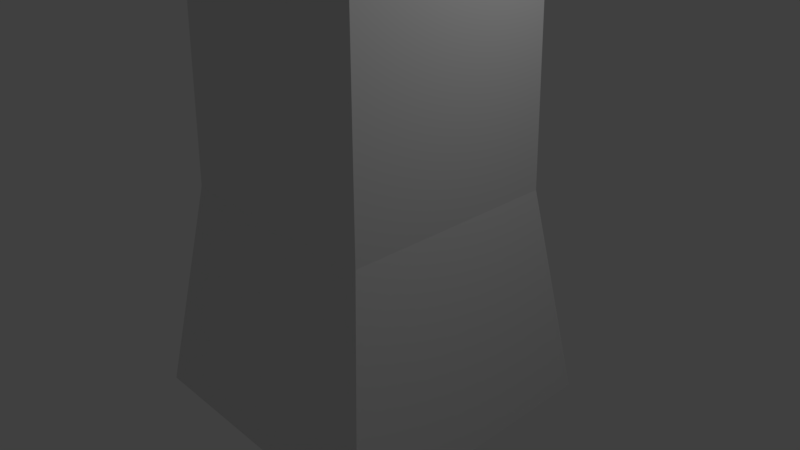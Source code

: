 # Source: drzewo3.blend  (saved by Blender 2.79.0; exported with 4.5.12 LTS)
import bpy
from mathutils import Matrix  # noqa: F401  (used for matrix-valued properties, if any)

bpy.ops.wm.read_factory_settings(use_empty=True)
scene = bpy.context.scene
scene.name = 'Scene'

# ---- collections
col_collection_1 = bpy.data.collections.new('Collection 1'); scene.collection.children.link(col_collection_1)

# ---- materials (node trees are filled in below, after node groups)
mat_material = bpy.data.materials.new('Material')
mat_material.alpha_threshold = 0.0
mat_material.use_transparent_shadow = False
mat_material.roughness = 0.5
mat_material.line_color = (0.0, 0.0, 0.0, 1.0)

# ---- material node trees

# ---- world
world_world = bpy.data.worlds.new('World'); scene.world = world_world
world_world.color = (0.05088, 0.05088, 0.05088)
world_world.use_sun_shadow = False
world_world.sun_shadow_jitter_overblur = 0.0
world_world.cycles.sampling_method = 'MANUAL'

# ---- cameras
cam_camera = bpy.data.cameras.new('Camera')
cam_camera.clip_end = 100.0
cam_camera.lens = 35.0
cam_camera.sensor_width = 32.0
cam_camera.sensor_height = 18.0
cam_camera.ortho_scale = 7.314
cam_camera.dof.focus_distance = 0.0
cam_camera.dof.aperture_fstop = 128.0

# ---- lights
light_lamp = bpy.data.lights.new('Lamp', 'POINT')
light_lamp.transmission_factor = 0.0
light_lamp.cutoff_distance = 30.0
light_lamp.energy = 100.0
light_lamp.shadow_buffer_clip_start = 1.001
light_lamp.shadow_soft_size = 0.1
light_lamp.shadow_maximum_resolution = 0.006
light_lamp.use_absolute_resolution = True

# ---- meshes
me_cube_005 = bpy.data.meshes.new('Cube.005')
me_cube_005.from_pydata([(-4.463, 18.0, 54.76), (5.47, 10.25, 66.35), (-8.257, 5.745, 66.58), (-16.74, 17.02, 62.92), (-8.257, 31.64, 61.2), (5.47, 27.18, 61.2), (-0.6689, 6.334, 80.99), (-14.4, 9.705, 77.08), (-14.4, 24.86, 76.24), (-0.6689, 29.46, 81.61), (7.815, 17.97, 79.55), (-4.463, 13.35, 88.16), (-6.693, 10.27, 58.47), (1.376, 13.25, 58.1), (-0.8545, 6.271, 65.09), (7.214, 18.14, 62.2), (1.376, 23.87, 55.85), (-11.68, 17.32, 57.21), (-13.91, 10.27, 62.93), (-6.693, 26.49, 55.85), (-13.91, 24.76, 61.33), (-0.8545, 32.58, 59.23), (8.593, 13.01, 73.31), (8.593, 23.28, 69.18), (-4.463, 3.903, 74.59), (3.606, 6.297, 75.0), (-17.52, 12.82, 69.44), (-12.53, 6.271, 72.3), (-12.53, 30.54, 67.92), (-17.52, 21.63, 68.84), (3.606, 31.92, 67.64), (-4.463, 34.53, 67.63), (4.984, 11.16, 81.31), (-8.072, 6.437, 80.38), (-16.14, 16.59, 77.62), (-8.072, 28.75, 81.68), (4.984, 25.04, 80.74), (-2.233, 9.866, 85.55), (2.754, 14.47, 86.7), (-10.3, 11.96, 84.09), (-10.3, 19.74, 85.84), (-2.233, 20.17, 89.26)], [], [(0, 13, 12), (1, 13, 15), (0, 12, 17), (0, 17, 19), (0, 19, 16), (1, 15, 22), (2, 14, 24), (3, 18, 26), (4, 20, 28), (5, 21, 30), (1, 22, 25), (2, 24, 27), (3, 26, 29), (4, 28, 31), (5, 30, 23), (6, 32, 37), (7, 33, 39), (8, 34, 40), (9, 35, 41), (10, 36, 38), (38, 41, 11), (38, 36, 41), (36, 9, 41), (41, 40, 11), (41, 35, 40), (35, 8, 40), (40, 39, 11), (40, 34, 39), (34, 7, 39), (39, 37, 11), (39, 33, 37), (33, 6, 37), (37, 38, 11), (37, 32, 38), (32, 10, 38), (23, 36, 10), (23, 30, 36), (30, 9, 36), (31, 35, 9), (31, 28, 35), (28, 8, 35), (29, 34, 8), (29, 26, 34), (26, 7, 34), (27, 33, 7), (27, 24, 33), (24, 6, 33), (25, 32, 6), (25, 22, 32), (22, 10, 32), (30, 31, 9), (30, 21, 31), (21, 4, 31), (28, 29, 8), (28, 20, 29), (20, 3, 29), (26, 27, 7), (26, 18, 27), (18, 2, 27), (24, 25, 6), (24, 14, 25), (14, 1, 25), (22, 23, 10), (22, 15, 23), (15, 5, 23), (16, 21, 5), (16, 19, 21), (19, 4, 21), (19, 20, 4), (19, 17, 20), (17, 3, 20), (17, 18, 3), (17, 12, 18), (12, 2, 18), (15, 16, 5), (15, 13, 16), (13, 0, 16), (12, 14, 2), (12, 13, 14), (13, 1, 14)])
me_cube_005.materials.append(mat_material)
me_cube_005.use_remesh_preserve_volume = False
me_cube_005.use_remesh_preserve_attributes = False
me_cube_005.use_mirror_vertex_groups = False
me_cube_005.update()
me_cube_004 = bpy.data.meshes.new('Cube.004')
me_cube_004.from_pydata([(-21.42, -8.09, 62.79), (-13.95, -5.662, 62.79), (-16.01, -12.02, 66.92), (-8.54, -1.732, 66.92), (-13.95, 2.197, 62.79), (-26.04, -1.733, 62.79), (-28.11, -8.09, 66.92), (-21.42, 4.625, 62.79), (-28.11, 4.625, 66.92), (-16.01, 8.996, 67.81), (-7.263, -5.436, 76.57), (-7.263, 3.284, 78.29), (-19.36, -15.09, 74.84), (-11.88, -12.63, 74.89), (-31.45, -5.662, 73.61), (-26.83, -12.21, 73.97), (-26.83, 9.166, 74.83), (-31.45, 2.197, 73.61), (-11.88, 10.68, 78.61), (-19.36, 13.12, 77.87), (-10.61, -11.58, 84.5), (-22.7, -15.89, 83.5), (-30.17, -2.253, 82.17), (-22.7, 10.44, 86.91), (-10.61, 5.324, 91.8), (-17.29, -15.7, 89.76), (-12.67, -8.143, 92.16), (-24.76, -9.858, 89.07), (-24.76, 0.1282, 92.65), (-17.29, 4.425, 96.2), (-19.36, -8.025, 94.29), (-7.983, -3.633, 87.67), (-15.84, 12.39, 88.75), (-28.56, 5.022, 81.34), (-28.56, -9.205, 80.7), (-15.84, -17.01, 82.9), (-10.16, 5.263, 68.54), (-22.87, 9.355, 68.46), (-30.73, -1.733, 67.92), (-22.87, -12.55, 67.92), (-10.16, -8.418, 67.92), (-19.36, -1.733, 60.89)], [], [(24, 32, 29), (26, 24, 29), (26, 29, 30), (23, 33, 28), (29, 23, 28), (29, 28, 30), (22, 34, 27), (28, 22, 27), (28, 27, 30), (21, 35, 25), (27, 21, 25), (27, 25, 30), (20, 31, 26), (25, 20, 26), (25, 26, 30), (18, 32, 24), (11, 18, 24), (11, 24, 31), (16, 33, 23), (19, 16, 23), (19, 23, 32), (14, 34, 22), (17, 14, 22), (17, 22, 33), (12, 35, 21), (15, 12, 21), (15, 21, 34), (10, 31, 20), (13, 10, 20), (13, 20, 35), (9, 37, 19), (18, 9, 19), (18, 19, 32), (8, 38, 17), (16, 8, 17), (16, 17, 33), (6, 39, 15), (14, 6, 15), (14, 15, 34), (2, 40, 13), (12, 2, 13), (12, 13, 35), (3, 36, 11), (10, 3, 11), (10, 11, 31), (7, 37, 9), (4, 7, 9), (4, 9, 36), (5, 38, 8), (7, 5, 8), (7, 8, 37), (0, 39, 6), (5, 0, 6), (5, 6, 38), (1, 41, 4), (3, 1, 4), (3, 4, 36), (1, 40, 2), (0, 1, 2), (0, 2, 39), (31, 24, 26), (32, 23, 29), (33, 22, 28), (34, 21, 27), (35, 20, 25), (36, 18, 11), (37, 16, 19), (38, 14, 17), (39, 12, 15), (40, 10, 13), (36, 9, 18), (37, 8, 16), (38, 6, 14), (39, 2, 12), (40, 3, 10), (41, 7, 4), (41, 5, 7), (41, 0, 5), (40, 1, 3), (41, 1, 0)])
me_cube_004.materials.append(mat_material)
me_cube_004.use_remesh_preserve_volume = False
me_cube_004.use_remesh_preserve_attributes = False
me_cube_004.use_mirror_vertex_groups = False
me_cube_004.update()
me_cube_003 = bpy.data.meshes.new('Cube.003')
me_cube_003.from_pydata([(-2.481, -22.97, 51.21), (8.244, -30.52, 59.71), (-6.578, -35.34, 59.71), (-15.74, -22.97, 59.4), (-6.578, -10.36, 59.4), (8.244, -14.94, 59.71), (1.615, -28.99, 80.8), (-13.21, -27.86, 76.33), (-13.21, -12.89, 75.56), (1.615, -7.463, 76.33), (10.78, -16.29, 80.7), (-2.481, -12.65, 90.99), (-4.889, -30.38, 53.42), (3.823, -27.55, 53.42), (1.415, -34.72, 58.54), (10.13, -22.73, 58.54), (3.823, -18.39, 53.42), (-10.27, -22.97, 53.42), (-12.68, -30.38, 58.24), (-4.889, -15.56, 53.42), (-12.68, -15.56, 58.24), (1.415, -10.98, 58.24), (11.62, -24.86, 69.44), (11.62, -15.7, 69.44), (-2.481, -35.1, 69.44), (6.231, -32.27, 69.44), (-16.58, -27.31, 66.34), (-11.19, -33.56, 67.81), (-11.19, -10.74, 66.34), (-16.58, -18.15, 66.34), (6.231, -9.573, 67.81), (-2.481, -7.91, 66.34), (7.719, -24.37, 81.23), (-6.378, -29.02, 81.3), (-15.09, -20.07, 77.5), (-6.378, -8.08, 77.5), (7.719, -9.353, 81.04), (-0.07335, -20.06, 88.78), (5.311, -12.65, 88.78), (-8.785, -20.68, 86.49), (-8.785, -11.43, 86.4), (-0.07335, -8.478, 86.28)], [], [(0, 13, 12), (1, 13, 15), (0, 12, 17), (0, 17, 19), (0, 19, 16), (1, 15, 22), (2, 14, 24), (3, 18, 26), (4, 20, 28), (5, 21, 30), (1, 22, 25), (2, 24, 27), (3, 26, 29), (4, 28, 31), (5, 30, 23), (6, 32, 37), (7, 33, 39), (8, 34, 40), (9, 35, 41), (10, 36, 38), (38, 41, 11), (38, 36, 41), (36, 9, 41), (41, 40, 11), (41, 35, 40), (35, 8, 40), (40, 39, 11), (40, 34, 39), (34, 7, 39), (39, 37, 11), (39, 33, 37), (33, 6, 37), (37, 38, 11), (37, 32, 38), (32, 10, 38), (23, 36, 10), (23, 30, 36), (30, 9, 36), (31, 35, 9), (31, 28, 35), (28, 8, 35), (29, 34, 8), (29, 26, 34), (26, 7, 34), (27, 33, 7), (27, 24, 33), (24, 6, 33), (25, 32, 6), (25, 22, 32), (22, 10, 32), (30, 31, 9), (30, 21, 31), (21, 4, 31), (28, 29, 8), (28, 20, 29), (20, 3, 29), (26, 27, 7), (26, 18, 27), (18, 2, 27), (24, 25, 6), (24, 14, 25), (14, 1, 25), (22, 23, 10), (22, 15, 23), (15, 5, 23), (16, 21, 5), (16, 19, 21), (19, 4, 21), (19, 20, 4), (19, 17, 20), (17, 3, 20), (17, 18, 3), (17, 12, 18), (12, 2, 18), (15, 16, 5), (15, 13, 16), (13, 0, 16), (12, 14, 2), (12, 13, 14), (13, 1, 14)])
me_cube_003.materials.append(mat_material)
me_cube_003.use_remesh_preserve_volume = False
me_cube_003.use_remesh_preserve_attributes = False
me_cube_003.use_mirror_vertex_groups = False
me_cube_003.update()
me_cube_002 = bpy.data.meshes.new('Cube.002')
me_cube_002.from_pydata([(17.21, -0.005748, 61.2), (22.85, -6.939, 68.61), (13.8, -11.22, 68.61), (7.135, -0.005748, 68.49), (15.88, 11.21, 68.45), (26.27, 6.928, 68.55), (20.95, -13.45, 82.39), (11.1, -6.955, 81.79), (14.68, 6.928, 81.4), (28.84, 10.48, 81.17), (35.3, -0.875, 79.82), (29.27, 0.5892, 91.15), (15.22, -6.6, 63.17), (18.68, -4.081, 63.17), (16.77, -10.68, 67.58), (25.85, -0.005748, 67.55), (18.86, 4.07, 63.16), (11.29, -0.005748, 63.17), (9.185, -6.6, 67.45), (15.28, 6.588, 63.16), (9.532, 6.588, 67.45), (20.02, 10.66, 67.39), (30.44, -4.26, 74.23), (33.04, 3.447, 73.99), (19.52, -13.38, 75.65), (22.53, -11.22, 74.89), (6.623, -4.081, 74.51), (11.74, -10.68, 75.11), (13.63, 10.66, 74.46), (6.76, 4.07, 74.51), (29.71, 9.92, 74.69), (21.71, 13.18, 74.36), (28.83, -7.803, 81.94), (17.26, -12.08, 84.67), (10.32, -0.005045, 82.85), (22.15, 10.94, 82.74), (34.14, 6.132, 81.76), (24.69, -7.776, 89.3), (33.82, -0.3085, 87.48), (14.31, -4.169, 89.39), (19.83, 4.995, 89.33), (30.19, 7.181, 88.05)], [], [(0, 13, 12), (1, 13, 15), (0, 12, 17), (0, 17, 19), (0, 19, 16), (1, 15, 22), (2, 14, 24), (3, 18, 26), (4, 20, 28), (5, 21, 30), (1, 22, 25), (2, 24, 27), (3, 26, 29), (4, 28, 31), (5, 30, 23), (6, 32, 37), (7, 33, 39), (8, 34, 40), (9, 35, 41), (10, 36, 38), (38, 41, 11), (38, 36, 41), (36, 9, 41), (41, 40, 11), (41, 35, 40), (35, 8, 40), (40, 39, 11), (40, 34, 39), (34, 7, 39), (39, 37, 11), (39, 33, 37), (33, 6, 37), (37, 38, 11), (37, 32, 38), (32, 10, 38), (23, 36, 10), (23, 30, 36), (30, 9, 36), (31, 35, 9), (31, 28, 35), (28, 8, 35), (29, 34, 8), (29, 26, 34), (26, 7, 34), (27, 33, 7), (27, 24, 33), (24, 6, 33), (25, 32, 6), (25, 22, 32), (22, 10, 32), (30, 31, 9), (30, 21, 31), (21, 4, 31), (28, 29, 8), (28, 20, 29), (20, 3, 29), (26, 27, 7), (26, 18, 27), (18, 2, 27), (24, 25, 6), (24, 14, 25), (14, 1, 25), (22, 23, 10), (22, 15, 23), (15, 5, 23), (16, 21, 5), (16, 19, 21), (19, 4, 21), (19, 20, 4), (19, 17, 20), (17, 3, 20), (17, 18, 3), (17, 12, 18), (12, 2, 18), (15, 16, 5), (15, 13, 16), (13, 0, 16), (12, 14, 2), (12, 13, 14), (13, 1, 14)])
me_cube_002.materials.append(mat_material)
me_cube_002.use_remesh_preserve_volume = False
me_cube_002.use_remesh_preserve_attributes = False
me_cube_002.use_mirror_vertex_groups = False
me_cube_002.update()
me_cube_001 = bpy.data.meshes.new('Cube.001')
me_cube_001.from_pydata([(-2.967, -8.957e-06, 69.23), (8.017, -7.277, 77.29), (-6.502, -11.77, 77.0), (-15.31, -8.959e-06, 76.89), (-6.502, 11.77, 77.0), (8.017, 7.277, 77.29), (6.628, -11.77, 99.02), (-9.708, -7.277, 97.54), (-11.67, 7.277, 90.86), (3.75, 11.77, 91.09), (14.75, -9.491e-06, 93.15), (3.047, -1.036e-05, 109.5), (-5.183, -6.921, 71.31), (3.192, -4.277, 71.41), (1.189, -11.2, 76.01), (9.761, -9.012e-06, 76.2), (3.192, 4.277, 71.41), (-10.31, -8.954e-06, 71.27), (-12.44, -6.921, 75.81), (-5.183, 6.921, 71.31), (-12.44, 6.921, 75.81), (1.189, 11.2, 76.01), (12.37, -4.277, 84.02), (12.37, 4.277, 84.01), (-1.755, -13.84, 84.41), (7.008, -11.2, 84.68), (-15.64, -4.277, 84.1), (-10.34, -11.2, 84.22), (-10.51, 11.2, 83.32), (-15.76, 4.277, 83.23), (6.813, 11.2, 83.76), (-1.916, 13.84, 83.51), (13.62, -6.921, 99.82), (-1.746, -11.2, 98.52), (-12.0, -9.896e-06, 97.26), (-4.434, 11.2, 92.37), (11.74, 6.921, 94.15), (5.295, -6.921, 107.5), (12.94, -1.04e-05, 105.9), (-4.604, -4.277, 106.3), (-3.155, 4.277, 104.2), (6.197, 6.921, 105.0)], [], [(0, 13, 12), (1, 13, 15), (0, 12, 17), (0, 17, 19), (0, 19, 16), (1, 15, 22), (2, 14, 24), (3, 18, 26), (4, 20, 28), (5, 21, 30), (1, 22, 25), (2, 24, 27), (3, 26, 29), (4, 28, 31), (5, 30, 23), (6, 32, 37), (7, 33, 39), (8, 34, 40), (9, 35, 41), (10, 36, 38), (38, 41, 11), (38, 36, 41), (36, 9, 41), (41, 40, 11), (41, 35, 40), (35, 8, 40), (40, 39, 11), (40, 34, 39), (34, 7, 39), (39, 37, 11), (39, 33, 37), (33, 6, 37), (37, 38, 11), (37, 32, 38), (32, 10, 38), (23, 36, 10), (23, 30, 36), (30, 9, 36), (31, 35, 9), (31, 28, 35), (28, 8, 35), (29, 34, 8), (29, 26, 34), (26, 7, 34), (27, 33, 7), (27, 24, 33), (24, 6, 33), (25, 32, 6), (25, 22, 32), (22, 10, 32), (30, 31, 9), (30, 21, 31), (21, 4, 31), (28, 29, 8), (28, 20, 29), (20, 3, 29), (26, 27, 7), (26, 18, 27), (18, 2, 27), (24, 25, 6), (24, 14, 25), (14, 1, 25), (22, 23, 10), (22, 15, 23), (15, 5, 23), (16, 21, 5), (16, 19, 21), (19, 4, 21), (19, 20, 4), (19, 17, 20), (17, 3, 20), (17, 18, 3), (17, 12, 18), (12, 2, 18), (15, 16, 5), (15, 13, 16), (13, 0, 16), (12, 14, 2), (12, 13, 14), (13, 1, 14)])
me_cube_001.materials.append(mat_material)
me_cube_001.use_remesh_preserve_volume = False
me_cube_001.use_remesh_preserve_attributes = False
me_cube_001.use_mirror_vertex_groups = False
me_cube_001.update()
me_cube = bpy.data.meshes.new('Cube')
me_cube.from_pydata([(1.928, 1.928, -2.004), (1.928, -1.928, -2.004), (-1.928, -1.928, -2.004), (-1.928, 1.928, -2.004), (1.466, 1.466, 0.927), (1.466, -1.466, 0.927), (-1.466, -1.466, 0.927), (-1.466, 1.466, 0.927), (1.088, 1.088, 19.36), (1.088, -1.088, 19.36), (-1.088, -1.088, 19.36), (-1.088, 1.088, 19.36), (0.9767, 1.0, 26.47), (0.9767, -1.0, 26.47), (-0.9767, -1.0, 26.05), (-0.9767, 1.0, 26.05), (-2.11, 1.0, 40.51), (-2.11, -1.0, 40.51), (-4.063, -1.0, 40.08), (-4.063, 1.0, 40.08), (-4.286, 1.0, 49.87), (-4.286, -1.0, 49.87), (-6.897, -0.9745, 51.08), (-6.897, 0.8997, 51.08), (-1.831, 0.9198, 60.91), (-1.831, -0.9198, 60.91), (-3.604, -0.9198, 61.4), (-3.604, 0.9198, 61.4), (-0.7802, 0.9198, 65.29), (-0.7802, -0.9198, 65.29), (-2.526, -0.9198, 64.71), (-2.526, 0.9198, 64.71), (-3.406, 0.9198, 73.19), (-3.406, -0.9198, 73.19), (-5.152, -0.9198, 72.61), (-5.152, 0.9198, 72.61), (-2.591, -1.0, 42.58), (-2.629, 1.0, 42.74), (0.6698, 0.7922, 43.63), (0.5504, -0.9482, 43.81), (0.1788, -0.738, 45.62), (0.2692, 1.019, 45.59), (3.208, 0.5459, 44.44), (3.03, -1.196, 44.53), (1.766, -0.9947, 45.89), (1.845, 0.7629, 45.9), (7.404, 0.35, 48.64), (7.22, -1.394, 48.62), (5.425, -1.208, 49.09), (5.469, 0.5499, 49.14), (9.206, -0.02239, 57.69), (9.059, -1.424, 57.75), (7.963, -1.263, 58.76), (8.024, 0.1507, 58.78), (13.48, 0.2658, 62.83), (13.64, -1.115, 63.07), (12.29, -1.166, 63.71), (12.02, 0.2111, 63.52), (-5.688, -1.0, 47.88), (-4.356, -1.0, 47.54), (-4.027, -5.498, 49.55), (-5.676, -5.255, 50.65), (-5.995, -5.606, 48.12), (-4.846, -5.771, 47.38), (-4.195, -8.629, 49.98), (-5.844, -7.984, 50.91), (-6.163, -9.274, 48.7), (-5.014, -9.706, 48.08), (-4.961, -12.51, 54.19), (-5.959, -12.12, 54.75), (-6.152, -12.9, 53.41), (-5.457, -13.16, 53.04), (-6.288, 0.8997, 53.28), (-6.253, -0.9745, 53.41), (-12.36, -0.9309, 54.44), (-12.33, 0.6531, 54.55), (-11.14, 0.5332, 56.06), (-11.09, -1.058, 56.04), (-21.02, -1.208, 61.31), (-20.89, 0.363, 61.5), (-19.22, 0.1152, 62.43), (-19.25, -1.471, 62.29), (-21.35, -1.845, 64.9), (-21.22, -0.2736, 65.09), (-19.54, -0.5214, 66.02), (-19.57, -2.107, 65.88), (-22.85, -1.934, 67.82), (-22.51, -0.3977, 68.04), (-20.64, -0.7727, 67.74), (-20.87, -2.331, 67.51), (-22.3, -2.658, 72.17), (-21.96, -1.122, 72.38), (-20.09, -1.497, 72.08), (-20.32, -3.055, 71.85), (10.17, 0.03228, 61.12), (11.35, -0.1408, 60.03), (11.2, -1.542, 60.09), (10.11, -1.382, 61.1), (14.6, 0.7744, 65.27), (14.66, -0.6133, 65.52), (13.68, -0.4542, 66.64), (13.54, 0.946, 66.48), (16.69, 1.497, 68.03), (16.98, 0.1476, 68.32), (15.82, -0.1937, 68.2), (15.41, 1.129, 67.9), (16.61, 2.424, 72.99), (16.91, 1.075, 73.27), (15.83, 0.7337, 73.16), (15.42, 2.056, 72.86), (7.12, -1.311, 55.85), (7.181, 0.3539, 55.88), (8.555, -1.495, 54.92), (8.728, 0.1552, 54.88), (-5.211, -16.55, 56.74), (-6.132, -15.8, 56.98), (-6.485, -17.2, 56.39), (-5.841, -17.7, 56.23), (-5.621, -18.27, 60.92), (-6.396, -17.64, 61.11), (-6.693, -18.82, 60.62), (-6.151, -19.25, 60.49), (-5.539, 0.9478, 45.81), (-5.104, 0.9632, 44.12), (-3.088, 1.0, 44.72), (-3.511, 1.0, 46.54), (-5.585, 2.917, 45.77), (-5.15, 3.458, 44.17), (-3.134, 3.307, 44.75), (-3.558, 2.74, 46.48), (-5.74, 7.851, 48.71), (-5.305, 9.485, 48.28), (-3.289, 8.919, 48.47), (-3.713, 7.161, 48.95), (-5.851, 9.258, 53.84), (-5.416, 10.62, 52.83), (-3.401, 10.16, 53.22), (-3.824, 8.708, 54.32), (-5.699, 14.15, 60.08), (-5.379, 15.14, 59.34), (-3.895, 14.81, 59.62), (-4.207, 13.74, 60.43), (-5.6, 17.64, 64.48), (-5.357, 17.94, 63.59), (-4.23, 17.86, 63.91), (-4.467, 17.53, 64.87), (-5.541, 20.55, 65.36), (-5.341, 20.35, 64.62), (-4.415, 20.44, 64.88), (-4.609, 20.66, 65.68)], [], [(0, 1, 2, 3), (5, 4, 8, 9), (0, 4, 5, 1), (1, 5, 6, 2), (2, 6, 7, 3), (4, 0, 3, 7), (11, 10, 14, 15), (7, 6, 10, 11), (4, 7, 11, 8), (6, 5, 9, 10), (14, 13, 17, 18), (8, 11, 15, 12), (10, 9, 13, 14), (9, 8, 12, 13), (18, 36, 21, 59, 58), (13, 12, 16, 17), (15, 14, 18, 19), (12, 15, 19, 16), (23, 22, 74, 75), (17, 16, 38, 39), (19, 18, 58, 22, 23, 122, 123), (16, 19, 37), (26, 25, 29, 30), (20, 72, 27, 24), (22, 21, 73), (21, 20, 24, 25), (29, 28, 32, 33), (25, 24, 28, 29), (27, 26, 30, 31), (24, 27, 31, 28), (32, 35, 34, 33), (31, 30, 34, 35), (28, 31, 35, 32), (30, 29, 33, 34), (40, 39, 43, 44), (36, 37, 124, 125, 20, 21), (36, 18, 17), (37, 19, 123, 124), (37, 36, 40, 41), (36, 17, 39, 40), (16, 37, 41, 38), (42, 45, 49, 46), (38, 41, 45, 42), (39, 38, 42, 43), (41, 40, 44, 45), (111, 110, 52, 53), (43, 42, 46, 47), (45, 44, 48, 49), (44, 43, 47, 48), (95, 94, 57, 54), (110, 112, 51, 52), (113, 111, 53, 50), (112, 113, 50, 51), (54, 57, 101, 98), (96, 95, 54, 55), (94, 97, 56, 57), (97, 96, 55, 56), (63, 60, 64, 67), (59, 21, 60, 63), (21, 22, 61, 60), (58, 59, 63, 62), (22, 58, 62, 61), (66, 67, 71, 70), (60, 61, 65, 64), (62, 63, 67, 66), (61, 62, 66, 65), (71, 68, 114, 117), (65, 66, 70, 69), (67, 64, 68, 71), (64, 65, 69, 68), (74, 77, 81, 78), (72, 73, 26, 27), (72, 20, 23), (73, 21, 25, 26), (22, 73, 77, 74), (72, 23, 75, 76), (73, 72, 76, 77), (81, 80, 84, 85), (75, 74, 78, 79), (77, 76, 80, 81), (76, 75, 79, 80), (84, 83, 87, 88), (80, 79, 83, 84), (78, 81, 85, 82), (79, 78, 82, 83), (86, 89, 93, 90), (82, 85, 89, 86), (83, 82, 86, 87), (85, 84, 88, 89), (91, 90, 93, 92), (87, 86, 90, 91), (89, 88, 92, 93), (88, 87, 91, 92), (52, 51, 96, 97), (53, 52, 97, 94), (51, 50, 95, 96), (50, 53, 94, 95), (98, 101, 105, 102), (55, 54, 98, 99), (57, 56, 100, 101), (56, 55, 99, 100), (105, 104, 108, 109), (99, 98, 102, 103), (101, 100, 104, 105), (100, 99, 103, 104), (107, 106, 109, 108), (104, 103, 107, 108), (102, 105, 109, 106), (103, 102, 106, 107), (47, 46, 113, 112), (46, 49, 111, 113), (48, 47, 112, 110), (49, 48, 110, 111), (116, 117, 121, 120), (68, 69, 115, 114), (70, 71, 117, 116), (69, 70, 116, 115), (120, 121, 118, 119), (115, 116, 120, 119), (117, 114, 118, 121), (114, 115, 119, 118), (126, 129, 133, 130), (122, 125, 129, 126), (125, 122, 23, 20), (125, 124, 128, 129), (123, 122, 126, 127), (124, 123, 127, 128), (132, 131, 135, 136), (129, 128, 132, 133), (128, 127, 131, 132), (127, 126, 130, 131), (134, 137, 141, 138), (131, 130, 134, 135), (130, 133, 137, 134), (133, 132, 136, 137), (141, 140, 144, 145), (137, 136, 140, 141), (136, 135, 139, 140), (135, 134, 138, 139), (144, 143, 147, 148), (140, 139, 143, 144), (139, 138, 142, 143), (138, 141, 145, 142), (148, 147, 146, 149), (143, 142, 146, 147), (142, 145, 149, 146), (145, 144, 148, 149)])
me_cube.materials.append(mat_material)
me_cube.use_remesh_preserve_volume = False
me_cube.use_remesh_preserve_attributes = False
me_cube.use_mirror_vertex_groups = False
me_cube.update()

# ---- objects
ob_cube_005 = bpy.data.objects.new('Cube.005', me_cube_005)
ob_cube_004 = bpy.data.objects.new('Cube.004', me_cube_004)
ob_cube_003 = bpy.data.objects.new('Cube.003', me_cube_003)
ob_cube_002 = bpy.data.objects.new('Cube.002', me_cube_002)
ob_cube_001 = bpy.data.objects.new('Cube.001', me_cube_001)
ob_cube = bpy.data.objects.new('Cube', me_cube)
ob_lamp = bpy.data.objects.new('Lamp', light_lamp)
ob_camera = bpy.data.objects.new('Camera', cam_camera)

# ---- transforms, parenting, visibility, modifiers, constraints
ob_cube_005.location = (0.0, 0.0, 0.0)
ob_cube_005.lock_rotations_4d = False
ob_cube_005.empty_display_type = 'ARROWS'
ob_cube_005.lineart.crease_threshold = 0.0
ob_cube_004.location = (0.0, 0.0, 0.0)
ob_cube_004.lock_rotations_4d = False
ob_cube_004.empty_display_type = 'ARROWS'
ob_cube_004.lineart.crease_threshold = 0.0
ob_cube_003.location = (0.0, 0.0, 0.0)
ob_cube_003.lock_rotations_4d = False
ob_cube_003.empty_display_type = 'ARROWS'
ob_cube_003.lineart.crease_threshold = 0.0
ob_cube_002.location = (0.0, 0.0, 0.0)
ob_cube_002.lock_rotations_4d = False
ob_cube_002.empty_display_type = 'ARROWS'
ob_cube_002.lineart.crease_threshold = 0.0
ob_cube_001.location = (0.0, 0.0, 0.0)
ob_cube_001.lock_rotations_4d = False
ob_cube_001.empty_display_type = 'ARROWS'
ob_cube_001.lineart.crease_threshold = 0.0
ob_cube.location = (0.0, 0.0, 0.0)
ob_cube.lock_rotations_4d = False
ob_cube.empty_display_type = 'ARROWS'
ob_cube.lineart.crease_threshold = 0.0
ob_lamp.location = (4.076, 1.005, 5.904)
ob_lamp.rotation_euler = (0.6503, 0.05522, 1.866)
ob_lamp.lock_rotations_4d = False
ob_lamp.empty_display_type = 'ARROWS'
ob_lamp.color = (0.0, 0.0, 0.0, 0.0)
ob_lamp.lineart.crease_threshold = 0.0
ob_camera.location = (7.481, -6.508, 5.344)
ob_camera.rotation_euler = (1.109, 0.0, 0.8149)
ob_camera.lock_rotations_4d = False
ob_camera.empty_display_type = 'ARROWS'
ob_camera.color = (0.0, 0.0, 0.0, 0.0)
ob_camera.display_type = 'WIRE'
ob_camera.lineart.crease_threshold = 0.0

# ---- collection membership
col_collection_1.objects.link(ob_cube_005)
col_collection_1.objects.link(ob_cube_004)
col_collection_1.objects.link(ob_cube_003)
col_collection_1.objects.link(ob_cube_002)
col_collection_1.objects.link(ob_cube_001)
col_collection_1.objects.link(ob_cube)
col_collection_1.objects.link(ob_lamp)
col_collection_1.objects.link(ob_camera)

# ---- scene / render settings (as saved in the file)
scene.camera = ob_camera
scene.frame_start = 1; scene.frame_end = 250; scene.frame_set(1)
scene.render.engine = 'BLENDER_EEVEE_NEXT'
scene.render.resolution_percentage = 50
scene.render.dither_intensity = 0.0
scene.cycles.use_denoising = False
scene.cycles.samples = 128
scene.cycles.sampling_pattern = 'TABULATED_SOBOL'
scene.cycles.use_adaptive_sampling = False
scene.cycles.use_light_tree = False
scene.cycles.blur_glossy = 0.0
scene.cycles.sample_clamp_indirect = 0.0
scene.view_settings.view_transform = 'Standard'
bpy.context.view_layer.update()
